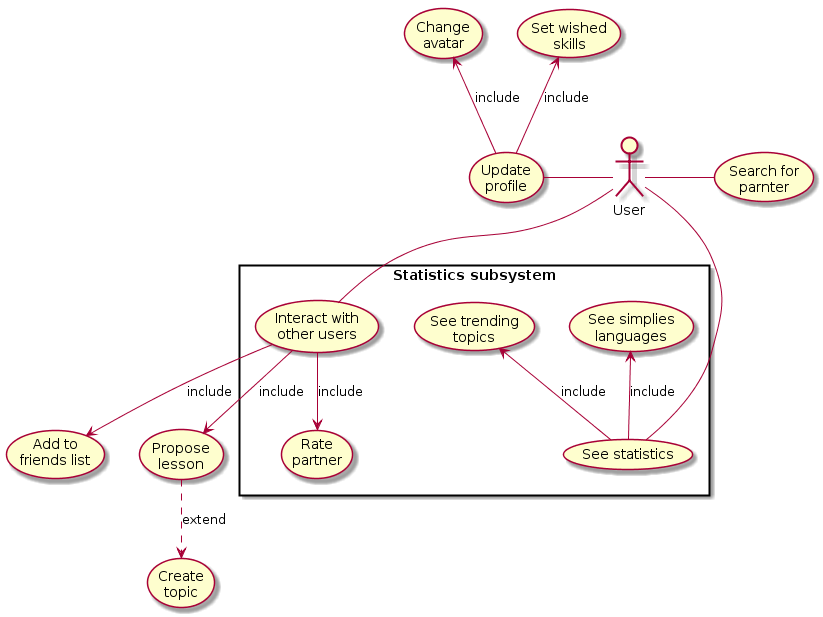

The diagram above was rendered by PlantUML. Its source (embedded in the PNG):
@startuml
skinparam packageStyle rectangle

actor User

User -right- (Search for \n parnter)
User -left- (Update \n profile)
(Update \n profile) -up-> (Set wished\n skills): include
(Update \n profile) -up-> (Change\n avatar): include
rectangle "Statistics subsystem"  {
User -down- (Interact with\n other users)
(Interact with\n other users) -down-> (Rate\n partner): include
}
(Interact with\n other users) -down-> (Add to\n friends list): include
(Interact with\n other users) -down-> (Propose \n lesson): include
(Propose \n lesson) ..> (Create \n topic): extend

rectangle "Statistics subsystem" {
User -up- (See statistics)
(See statistics) -up-> (See trending \n topics): include
(See statistics) -up-> (See simplies \n languages): include
}
@enduml